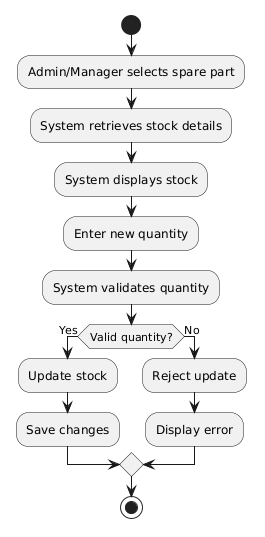

The diagram above was rendered by PlantUML. Its source (embedded in the PNG):
@startuml
start

:Admin/Manager selects spare part;

:System retrieves stock details;
:System displays stock;

:Enter new quantity;

:System validates quantity;

if (Valid quantity?) then (Yes)
  :Update stock;
  :Save changes;
else (No)
  :Reject update;
  :Display error;
endif

stop
@enduml